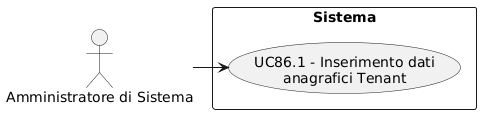

The diagram above was rendered by PlantUML. Its source (embedded in the PNG):
@startuml
skinparam wrapWidth 200
skinparam MaxMessageSize 150
top to bottom direction
skinparam packageStyle rectangle

actor "Amministratore di Sistema" as CA_sys_adm

rectangle "Sistema" {
    usecase "UC86.1 - Inserimento dati anagrafici Tenant" as inserimento_anagrafica_tenant
}

CA_sys_adm -right-> inserimento_anagrafica_tenant
@enduml